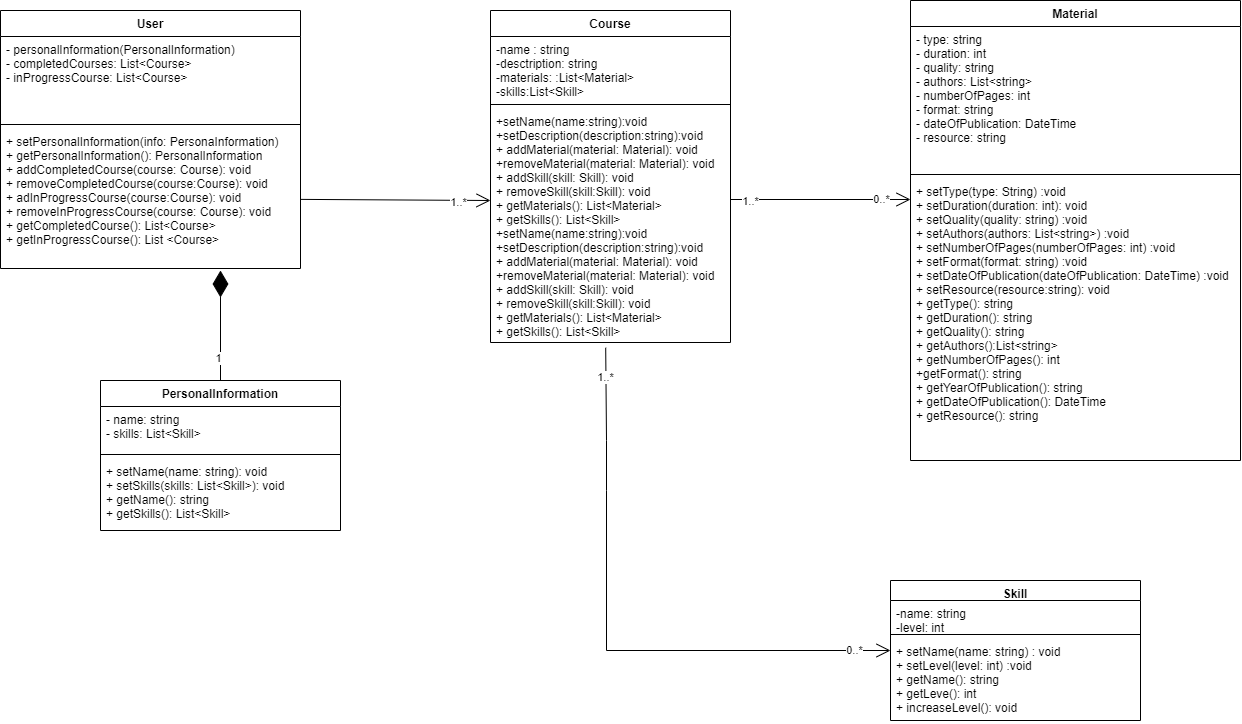

The diagram above was exported from draw.io. Its source (the exported page's mxGraphModel, read from the mxfile embedded in the PNG):
<mxGraphModel dx="2170" dy="458" grid="1" gridSize="10" guides="1" tooltips="1" connect="1" arrows="1" fold="1" page="1" pageScale="1" pageWidth="850" pageHeight="1100" math="0" shadow="0">
  <root>
    <mxCell id="0" />
    <mxCell id="1" parent="0" />
    <mxCell id="PlEFmm4Hqssabq3J01Tk-1" value="Course" style="swimlane;fontStyle=1;align=center;verticalAlign=top;childLayout=stackLayout;horizontal=1;startSize=26;horizontalStack=0;resizeParent=1;resizeParentMax=0;resizeLast=0;collapsible=1;marginBottom=0;" vertex="1" parent="1">
      <mxGeometry x="100" y="10" width="240" height="332" as="geometry" />
    </mxCell>
    <mxCell id="PlEFmm4Hqssabq3J01Tk-2" value="-name : string&#10;-desctription: string&#10;-materials: :List&lt;Material&gt;&#10;-skills:List&lt;Skill&gt;" style="text;strokeColor=none;fillColor=none;align=left;verticalAlign=top;spacingLeft=4;spacingRight=4;overflow=hidden;rotatable=0;points=[[0,0.5],[1,0.5]];portConstraint=eastwest;" vertex="1" parent="PlEFmm4Hqssabq3J01Tk-1">
      <mxGeometry y="26" width="240" height="64" as="geometry" />
    </mxCell>
    <mxCell id="PlEFmm4Hqssabq3J01Tk-3" value="" style="line;strokeWidth=1;fillColor=none;align=left;verticalAlign=middle;spacingTop=-1;spacingLeft=3;spacingRight=3;rotatable=0;labelPosition=right;points=[];portConstraint=eastwest;" vertex="1" parent="PlEFmm4Hqssabq3J01Tk-1">
      <mxGeometry y="90" width="240" height="8" as="geometry" />
    </mxCell>
    <mxCell id="PlEFmm4Hqssabq3J01Tk-30" value="+setName(name:string):void&#10;+setDescription(description:string):void&#10;+ addMaterial(material: Material): void&#10;+removeMaterial(material: Material): void&#10;+ addSkill(skill: Skill): void&#10;+ removeSkill(skill:Skill): void&#10;+ getMaterials(): List&lt;Material&gt;&#10;+ getSkills(): List&lt;Skill&gt;&#10;&#10;" style="text;strokeColor=none;fillColor=none;align=left;verticalAlign=top;spacingLeft=4;spacingRight=4;overflow=hidden;rotatable=0;points=[[0,0.5],[1,0.5]];portConstraint=eastwest;" vertex="1" parent="PlEFmm4Hqssabq3J01Tk-1">
      <mxGeometry y="98" width="240" height="112" as="geometry" />
    </mxCell>
    <mxCell id="PlEFmm4Hqssabq3J01Tk-4" value="+setName(name:string):void&#10;+setDescription(description:string):void&#10;+ addMaterial(material: Material): void&#10;+removeMaterial(material: Material): void&#10;+ addSkill(skill: Skill): void&#10;+ removeSkill(skill:Skill): void&#10;+ getMaterials(): List&lt;Material&gt;&#10;+ getSkills(): List&lt;Skill&gt;&#10;&#10;" style="text;strokeColor=none;fillColor=none;align=left;verticalAlign=top;spacingLeft=4;spacingRight=4;overflow=hidden;rotatable=0;points=[[0,0.5],[1,0.5]];portConstraint=eastwest;" vertex="1" parent="PlEFmm4Hqssabq3J01Tk-1">
      <mxGeometry y="210" width="240" height="122" as="geometry" />
    </mxCell>
    <mxCell id="PlEFmm4Hqssabq3J01Tk-10" value="Material" style="swimlane;fontStyle=1;align=center;verticalAlign=top;childLayout=stackLayout;horizontal=1;startSize=26;horizontalStack=0;resizeParent=1;resizeParentMax=0;resizeLast=0;collapsible=1;marginBottom=0;" vertex="1" parent="1">
      <mxGeometry x="520" width="330" height="460" as="geometry" />
    </mxCell>
    <mxCell id="PlEFmm4Hqssabq3J01Tk-11" value="- type: string&#10;- duration: int&#10;- quality: string&#10;- authors: List&lt;string&gt;&#10;- numberOfPages: int&#10;- format: string&#10;- dateOfPublication: DateTime&#10;- resource: string" style="text;strokeColor=none;fillColor=none;align=left;verticalAlign=top;spacingLeft=4;spacingRight=4;overflow=hidden;rotatable=0;points=[[0,0.5],[1,0.5]];portConstraint=eastwest;" vertex="1" parent="PlEFmm4Hqssabq3J01Tk-10">
      <mxGeometry y="26" width="330" height="144" as="geometry" />
    </mxCell>
    <mxCell id="PlEFmm4Hqssabq3J01Tk-12" value="" style="line;strokeWidth=1;fillColor=none;align=left;verticalAlign=middle;spacingTop=-1;spacingLeft=3;spacingRight=3;rotatable=0;labelPosition=right;points=[];portConstraint=eastwest;" vertex="1" parent="PlEFmm4Hqssabq3J01Tk-10">
      <mxGeometry y="170" width="330" height="8" as="geometry" />
    </mxCell>
    <mxCell id="PlEFmm4Hqssabq3J01Tk-13" value="+ setType(type: String) :void&#10;+ setDuration(duration: int): void&#10;+ setQuality(quality: string) :void&#10;+ setAuthors(authors: List&lt;string&gt;) :void&#10;+ setNumberOfPages(numberOfPages: int) :void&#10;+ setFormat(format: string) :void&#10;+ setDateOfPublication(dateOfPublication: DateTime) :void&#10;+ setResource(resource:string): void&#10;+ getType(): string&#10;+ getDuration(): string&#10;+ getQuality(): string&#10;+ getAuthors():List&lt;string&gt;&#10;+ getNumberOfPages(): int&#10;+getFormat(): string&#10;+ getYearOfPublication(): string&#10;+ getDateOfPublication(): DateTime&#10;+ getResource(): string &#10;" style="text;strokeColor=none;fillColor=none;align=left;verticalAlign=top;spacingLeft=4;spacingRight=4;overflow=hidden;rotatable=0;points=[[0,0.5],[1,0.5]];portConstraint=eastwest;" vertex="1" parent="PlEFmm4Hqssabq3J01Tk-10">
      <mxGeometry y="178" width="330" height="282" as="geometry" />
    </mxCell>
    <mxCell id="PlEFmm4Hqssabq3J01Tk-14" value="Skill" style="swimlane;fontStyle=1;align=center;verticalAlign=top;childLayout=stackLayout;horizontal=1;startSize=20;horizontalStack=0;resizeParent=1;resizeParentMax=0;resizeLast=0;collapsible=1;marginBottom=0;" vertex="1" parent="1">
      <mxGeometry x="500" y="580" width="250" height="140" as="geometry" />
    </mxCell>
    <mxCell id="PlEFmm4Hqssabq3J01Tk-15" value="-name: string&#10;-level: int" style="text;strokeColor=none;fillColor=none;align=left;verticalAlign=top;spacingLeft=4;spacingRight=4;overflow=hidden;rotatable=0;points=[[0,0.5],[1,0.5]];portConstraint=eastwest;" vertex="1" parent="PlEFmm4Hqssabq3J01Tk-14">
      <mxGeometry y="20" width="250" height="30" as="geometry" />
    </mxCell>
    <mxCell id="PlEFmm4Hqssabq3J01Tk-16" value="" style="line;strokeWidth=1;fillColor=none;align=left;verticalAlign=middle;spacingTop=-1;spacingLeft=3;spacingRight=3;rotatable=0;labelPosition=right;points=[];portConstraint=eastwest;" vertex="1" parent="PlEFmm4Hqssabq3J01Tk-14">
      <mxGeometry y="50" width="250" height="8" as="geometry" />
    </mxCell>
    <mxCell id="PlEFmm4Hqssabq3J01Tk-17" value="+ setName(name: string) : void&#10;+ setLevel(level: int) :void&#10;+ getName(): string&#10;+ getLeve(): int&#10;+ increaseLevel(): void&#10;" style="text;strokeColor=none;fillColor=none;align=left;verticalAlign=top;spacingLeft=4;spacingRight=4;overflow=hidden;rotatable=0;points=[[0,0.5],[1,0.5]];portConstraint=eastwest;" vertex="1" parent="PlEFmm4Hqssabq3J01Tk-14">
      <mxGeometry y="58" width="250" height="82" as="geometry" />
    </mxCell>
    <mxCell id="PlEFmm4Hqssabq3J01Tk-21" value="PersonalInformation" style="swimlane;fontStyle=1;align=center;verticalAlign=top;childLayout=stackLayout;horizontal=1;startSize=26;horizontalStack=0;resizeParent=1;resizeParentMax=0;resizeLast=0;collapsible=1;marginBottom=0;" vertex="1" parent="1">
      <mxGeometry x="-290" y="380" width="240" height="150" as="geometry" />
    </mxCell>
    <mxCell id="PlEFmm4Hqssabq3J01Tk-22" value="- name: string&#10;- skills: List&lt;Skill&gt;" style="text;strokeColor=none;fillColor=none;align=left;verticalAlign=top;spacingLeft=4;spacingRight=4;overflow=hidden;rotatable=0;points=[[0,0.5],[1,0.5]];portConstraint=eastwest;" vertex="1" parent="PlEFmm4Hqssabq3J01Tk-21">
      <mxGeometry y="26" width="240" height="44" as="geometry" />
    </mxCell>
    <mxCell id="PlEFmm4Hqssabq3J01Tk-23" value="" style="line;strokeWidth=1;fillColor=none;align=left;verticalAlign=middle;spacingTop=-1;spacingLeft=3;spacingRight=3;rotatable=0;labelPosition=right;points=[];portConstraint=eastwest;" vertex="1" parent="PlEFmm4Hqssabq3J01Tk-21">
      <mxGeometry y="70" width="240" height="8" as="geometry" />
    </mxCell>
    <mxCell id="PlEFmm4Hqssabq3J01Tk-24" value="+ setName(name: string): void&#10;+ setSkills(skills: List&lt;Skill&gt;): void&#10;+ getName(): string&#10;+ getSkills(): List&lt;Skill&gt;&#10;" style="text;strokeColor=none;fillColor=none;align=left;verticalAlign=top;spacingLeft=4;spacingRight=4;overflow=hidden;rotatable=0;points=[[0,0.5],[1,0.5]];portConstraint=eastwest;" vertex="1" parent="PlEFmm4Hqssabq3J01Tk-21">
      <mxGeometry y="78" width="240" height="72" as="geometry" />
    </mxCell>
    <mxCell id="PlEFmm4Hqssabq3J01Tk-25" value="User" style="swimlane;fontStyle=1;align=center;verticalAlign=top;childLayout=stackLayout;horizontal=1;startSize=26;horizontalStack=0;resizeParent=1;resizeParentMax=0;resizeLast=0;collapsible=1;marginBottom=0;" vertex="1" parent="1">
      <mxGeometry x="-390" y="10" width="300" height="258" as="geometry" />
    </mxCell>
    <mxCell id="PlEFmm4Hqssabq3J01Tk-26" value="- personalInformation(PersonalInformation)&#10;- completedCourses: List&lt;Course&gt;&#10;- inProgressCourse: List&lt;Course&gt;&#10;" style="text;strokeColor=none;fillColor=none;align=left;verticalAlign=top;spacingLeft=4;spacingRight=4;overflow=hidden;rotatable=0;points=[[0,0.5],[1,0.5]];portConstraint=eastwest;" vertex="1" parent="PlEFmm4Hqssabq3J01Tk-25">
      <mxGeometry y="26" width="300" height="84" as="geometry" />
    </mxCell>
    <mxCell id="PlEFmm4Hqssabq3J01Tk-27" value="" style="line;strokeWidth=1;fillColor=none;align=left;verticalAlign=middle;spacingTop=-1;spacingLeft=3;spacingRight=3;rotatable=0;labelPosition=right;points=[];portConstraint=eastwest;" vertex="1" parent="PlEFmm4Hqssabq3J01Tk-25">
      <mxGeometry y="110" width="300" height="8" as="geometry" />
    </mxCell>
    <mxCell id="PlEFmm4Hqssabq3J01Tk-28" value="+ setPersonalInformation(info: PersonaInformation)&#10;+ getPersonalInformation(): PersonalInformation&#10;+ addCompletedCourse(course: Course): void&#10;+ removeCompletedCourse(course:Course): void&#10;+ adInProgressCourse(course:Course): void&#10;+ removeInProgressCourse(course: Course): void&#10;+ getCompletedCourse(): List&lt;Course&gt;&#10;+ getInProgressCourse(): List &lt;Course&gt;" style="text;strokeColor=none;fillColor=none;align=left;verticalAlign=top;spacingLeft=4;spacingRight=4;overflow=hidden;rotatable=0;points=[[0,0.5],[1,0.5]];portConstraint=eastwest;" vertex="1" parent="PlEFmm4Hqssabq3J01Tk-25">
      <mxGeometry y="118" width="300" height="140" as="geometry" />
    </mxCell>
    <mxCell id="PlEFmm4Hqssabq3J01Tk-41" value="" style="endArrow=open;endFill=1;endSize=12;html=1;rounded=0;" edge="1" parent="1">
      <mxGeometry width="160" relative="1" as="geometry">
        <mxPoint x="340" y="199" as="sourcePoint" />
        <mxPoint x="520" y="199" as="targetPoint" />
        <Array as="points">
          <mxPoint x="420" y="199" />
          <mxPoint x="390" y="199" />
        </Array>
      </mxGeometry>
    </mxCell>
    <mxCell id="PlEFmm4Hqssabq3J01Tk-43" value="0..*" style="edgeLabel;html=1;align=center;verticalAlign=middle;resizable=0;points=[];" vertex="1" connectable="0" parent="PlEFmm4Hqssabq3J01Tk-41">
      <mxGeometry x="0.7626" y="1" relative="1" as="geometry">
        <mxPoint x="-1" as="offset" />
      </mxGeometry>
    </mxCell>
    <mxCell id="PlEFmm4Hqssabq3J01Tk-53" value="1..*" style="edgeLabel;html=1;align=center;verticalAlign=middle;resizable=0;points=[];" vertex="1" connectable="0" parent="PlEFmm4Hqssabq3J01Tk-41">
      <mxGeometry x="-0.8407" y="-1" relative="1" as="geometry">
        <mxPoint x="-1" as="offset" />
      </mxGeometry>
    </mxCell>
    <mxCell id="PlEFmm4Hqssabq3J01Tk-45" value="" style="endArrow=open;endFill=1;endSize=12;html=1;rounded=0;exitX=0.48;exitY=1.043;exitDx=0;exitDy=0;exitPerimeter=0;" edge="1" parent="1" source="PlEFmm4Hqssabq3J01Tk-4">
      <mxGeometry width="160" relative="1" as="geometry">
        <mxPoint x="216" y="350" as="sourcePoint" />
        <mxPoint x="500" y="650" as="targetPoint" />
        <Array as="points">
          <mxPoint x="216" y="440" />
          <mxPoint x="216" y="490" />
          <mxPoint x="216" y="650" />
        </Array>
      </mxGeometry>
    </mxCell>
    <mxCell id="PlEFmm4Hqssabq3J01Tk-46" value="0..*" style="edgeLabel;html=1;align=center;verticalAlign=middle;resizable=0;points=[];" vertex="1" connectable="0" parent="PlEFmm4Hqssabq3J01Tk-45">
      <mxGeometry x="0.8813" y="1" relative="1" as="geometry">
        <mxPoint x="-1" as="offset" />
      </mxGeometry>
    </mxCell>
    <mxCell id="PlEFmm4Hqssabq3J01Tk-54" value="1..*" style="edgeLabel;html=1;align=center;verticalAlign=middle;resizable=0;points=[];" vertex="1" connectable="0" parent="PlEFmm4Hqssabq3J01Tk-45">
      <mxGeometry x="-0.8988" y="-2" relative="1" as="geometry">
        <mxPoint as="offset" />
      </mxGeometry>
    </mxCell>
    <mxCell id="PlEFmm4Hqssabq3J01Tk-47" value="" style="endArrow=diamondThin;endFill=1;endSize=24;html=1;rounded=0;exitX=0.5;exitY=0;exitDx=0;exitDy=0;" edge="1" parent="1" source="PlEFmm4Hqssabq3J01Tk-21">
      <mxGeometry width="160" relative="1" as="geometry">
        <mxPoint x="-280" y="310" as="sourcePoint" />
        <mxPoint x="-170" y="270" as="targetPoint" />
        <Array as="points">
          <mxPoint x="-170" y="270" />
        </Array>
      </mxGeometry>
    </mxCell>
    <mxCell id="PlEFmm4Hqssabq3J01Tk-48" value="1" style="edgeLabel;html=1;align=center;verticalAlign=middle;resizable=0;points=[];" vertex="1" connectable="0" parent="PlEFmm4Hqssabq3J01Tk-47">
      <mxGeometry x="-0.5434" y="3" relative="1" as="geometry">
        <mxPoint y="1" as="offset" />
      </mxGeometry>
    </mxCell>
    <mxCell id="PlEFmm4Hqssabq3J01Tk-50" value="" style="endArrow=open;endFill=1;endSize=12;html=1;rounded=0;exitX=1;exitY=0.5;exitDx=0;exitDy=0;" edge="1" parent="1" source="PlEFmm4Hqssabq3J01Tk-28">
      <mxGeometry width="160" relative="1" as="geometry">
        <mxPoint x="-50" y="200" as="sourcePoint" />
        <mxPoint x="100" y="200" as="targetPoint" />
      </mxGeometry>
    </mxCell>
    <mxCell id="PlEFmm4Hqssabq3J01Tk-51" value="1..*" style="edgeLabel;html=1;align=center;verticalAlign=middle;resizable=0;points=[];" vertex="1" connectable="0" parent="PlEFmm4Hqssabq3J01Tk-50">
      <mxGeometry x="0.6684" y="-1" relative="1" as="geometry">
        <mxPoint x="-1" as="offset" />
      </mxGeometry>
    </mxCell>
  </root>
</mxGraphModel>